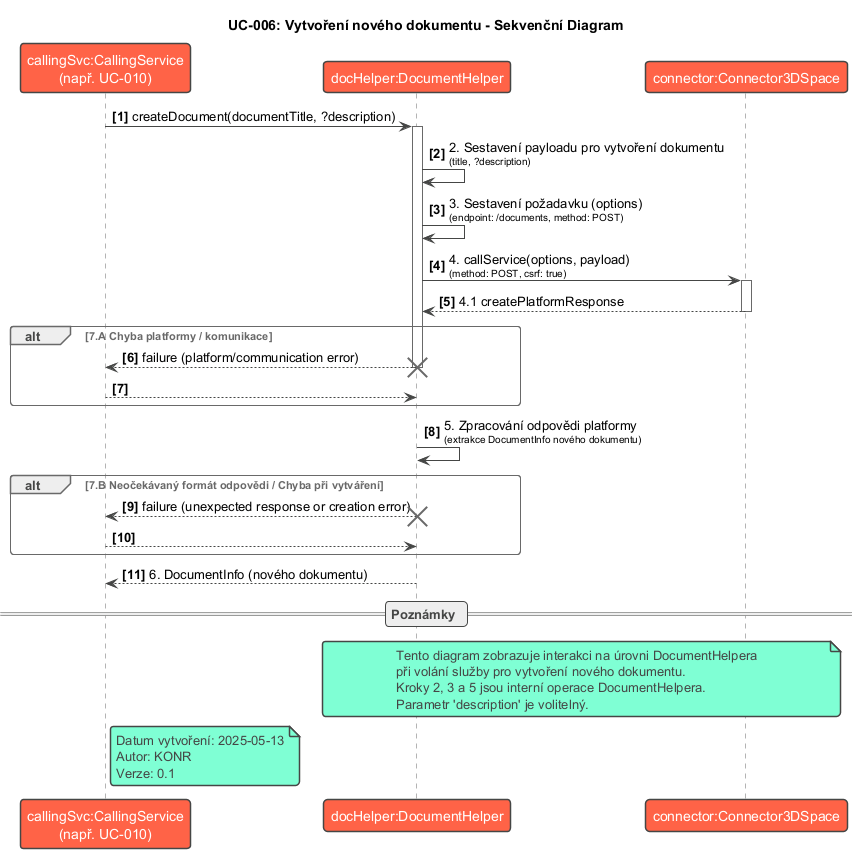

The diagram above was rendered by PlantUML. Its source (embedded in the PNG):
@startuml SD-006_Create_New_Document
!theme vibrant
title UC-006: Vytvoření nového dokumentu - Sekvenční Diagram

participant "callingSvc:CallingService\n(např. UC-010)" as CallingService
participant "docHelper:DocumentHelper" as DocumentHelper
participant "connector:Connector3DSpace" as Connector

autonumber "<b>[0]"

CallingService -> DocumentHelper : createDocument(documentTitle, ?description)
activate DocumentHelper

DocumentHelper -> DocumentHelper : 2. Sestavení payloadu pro vytvoření dokumentu\n<size:10>(title, ?description)</size>

DocumentHelper -> DocumentHelper : 3. Sestavení požadavku (options)\n<size:10>(endpoint: /documents, method: POST)</size>

DocumentHelper -> Connector : 4. callService(options, payload)\n<size:10>(method: POST, csrf: true)</size>
activate Connector
Connector --> DocumentHelper : 4.1 createPlatformResponse
deactivate Connector

alt 7.A Chyba platformy / komunikace
    DocumentHelper --> CallingService : failure (platform/communication error)
    deactivate DocumentHelper
    destroy DocumentHelper
    return
end

DocumentHelper -> DocumentHelper : 5. Zpracování odpovědi platformy\n<size:10>(extrakce DocumentInfo nového dokumentu)</size>

alt 7.B Neočekávaný formát odpovědi / Chyba při vytváření
    DocumentHelper --> CallingService : failure (unexpected response or creation error)
    deactivate DocumentHelper
    destroy DocumentHelper
    return
end

DocumentHelper --> CallingService : 6. DocumentInfo (nového dokumentu)
deactivate DocumentHelper

== Poznámky ==
note over DocumentHelper, Connector
  Tento diagram zobrazuje interakci na úrovni DocumentHelpera
  při volání služby pro vytvoření nového dokumentu.
  Kroky 2, 3 a 5 jsou interní operace DocumentHelpera.
  Parametr 'description' je volitelný.
end note

note right of CallingService
  Datum vytvoření: 2025-05-13
  Autor: KONR
  Verze: 0.1
end note

@enduml